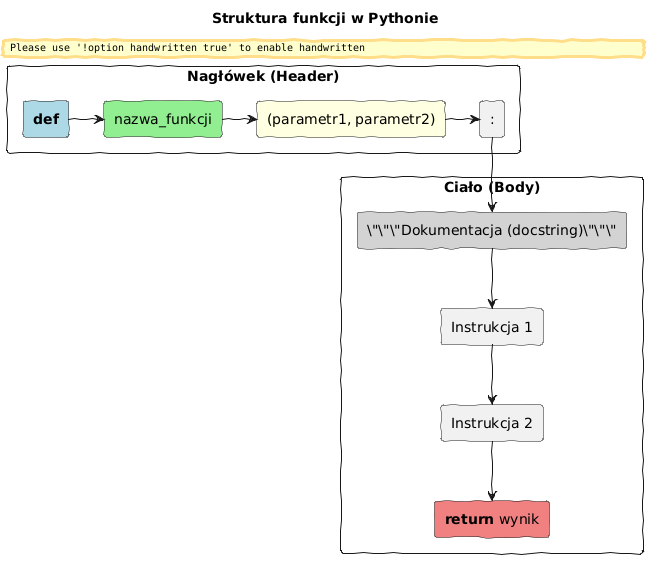

The diagram above was rendered by PlantUML. Its source (embedded in the PNG):
@startuml
skinparam handwritten true
skinparam backgroundColor white

title Struktura funkcji w Pythonie

rectangle "Nagłówek (Header)" as H {
    rectangle "**def**" as Keyword #LightBlue
    rectangle "nazwa_funkcji" as Name #LightGreen
    rectangle "(parametr1, parametr2)" as Params #LightYellow
    rectangle ":" as Colon
}

rectangle "Ciało (Body)" as B {
    rectangle "\"\"\"Dokumentacja (docstring)\"\"\"" as Doc #LightGray
    rectangle "Instrukcja 1" as Code1
    rectangle "Instrukcja 2" as Code2
    rectangle "**return** wynik" as Return #LightCoral
}

Keyword -> Name
Name -> Params
Params -> Colon
Colon --> Doc
Doc --> Code1
Code1 --> Code2
Code2 --> Return
@enduml